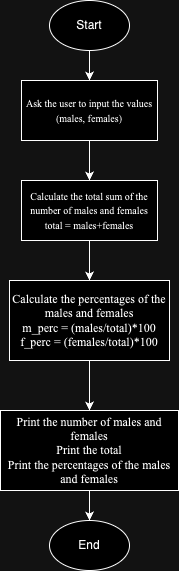

The diagram above was exported from draw.io. Its source (the exported page's mxGraphModel, read from the mxfile embedded in the PNG):
<mxGraphModel dx="954" dy="609" grid="1" gridSize="10" guides="1" tooltips="1" connect="1" arrows="1" fold="1" page="1" pageScale="1" pageWidth="827" pageHeight="1169" math="0" shadow="0">
  <root>
    <mxCell id="WIyWlLk6GJQsqaUBKTNV-0" />
    <mxCell id="WIyWlLk6GJQsqaUBKTNV-1" parent="WIyWlLk6GJQsqaUBKTNV-0" />
    <mxCell id="oWeEybwO2jPUz0KLIiic-5" value="End" style="ellipse;whiteSpace=wrap;html=1;" parent="WIyWlLk6GJQsqaUBKTNV-1" vertex="1">
      <mxGeometry x="382" y="570" width="80" height="50" as="geometry" />
    </mxCell>
    <mxCell id="oWeEybwO2jPUz0KLIiic-18" style="edgeStyle=orthogonalEdgeStyle;rounded=0;orthogonalLoop=1;jettySize=auto;html=1;entryX=0.5;entryY=0;entryDx=0;entryDy=0;" parent="WIyWlLk6GJQsqaUBKTNV-1" source="oWeEybwO2jPUz0KLIiic-8" target="oWeEybwO2jPUz0KLIiic-9" edge="1">
      <mxGeometry relative="1" as="geometry" />
    </mxCell>
    <mxCell id="oWeEybwO2jPUz0KLIiic-8" value="&lt;font style=&quot;font-size: 10px;&quot; face=&quot;Times New Roman&quot;&gt;Ask the user to input the values&lt;br&gt;(males, females)&lt;br&gt;&lt;/font&gt;" style="rounded=0;whiteSpace=wrap;html=1;" parent="WIyWlLk6GJQsqaUBKTNV-1" vertex="1">
      <mxGeometry x="354" y="130" width="136" height="60" as="geometry" />
    </mxCell>
    <mxCell id="oWeEybwO2jPUz0KLIiic-19" style="edgeStyle=orthogonalEdgeStyle;rounded=0;orthogonalLoop=1;jettySize=auto;html=1;entryX=0.5;entryY=0;entryDx=0;entryDy=0;" parent="WIyWlLk6GJQsqaUBKTNV-1" source="oWeEybwO2jPUz0KLIiic-9" target="oWeEybwO2jPUz0KLIiic-12" edge="1">
      <mxGeometry relative="1" as="geometry" />
    </mxCell>
    <mxCell id="oWeEybwO2jPUz0KLIiic-9" value="&lt;font style=&quot;font-size: 10px;&quot; face=&quot;Times New Roman&quot;&gt;Calculate the total sum of the number of males and females&lt;br&gt;total = males+females&lt;br&gt;&lt;/font&gt;" style="rounded=0;whiteSpace=wrap;html=1;" parent="WIyWlLk6GJQsqaUBKTNV-1" vertex="1">
      <mxGeometry x="354" y="230" width="136" height="60" as="geometry" />
    </mxCell>
    <mxCell id="oWeEybwO2jPUz0KLIiic-20" style="edgeStyle=orthogonalEdgeStyle;rounded=0;orthogonalLoop=1;jettySize=auto;html=1;entryX=0.5;entryY=0;entryDx=0;entryDy=0;" parent="WIyWlLk6GJQsqaUBKTNV-1" source="oWeEybwO2jPUz0KLIiic-12" target="oWeEybwO2jPUz0KLIiic-13" edge="1">
      <mxGeometry relative="1" as="geometry" />
    </mxCell>
    <mxCell id="oWeEybwO2jPUz0KLIiic-12" value="&lt;font face=&quot;Times New Roman&quot;&gt;Calculate the percentages of the males and females&lt;br&gt;m_perc = (males/total)*100&lt;br&gt;f_perc = (females/total)*100&lt;br&gt;&lt;/font&gt;" style="rounded=0;whiteSpace=wrap;html=1;" parent="WIyWlLk6GJQsqaUBKTNV-1" vertex="1">
      <mxGeometry x="342" y="330" width="160" height="80" as="geometry" />
    </mxCell>
    <mxCell id="oWeEybwO2jPUz0KLIiic-21" style="edgeStyle=orthogonalEdgeStyle;rounded=0;orthogonalLoop=1;jettySize=auto;html=1;entryX=0.5;entryY=0;entryDx=0;entryDy=0;" parent="WIyWlLk6GJQsqaUBKTNV-1" source="oWeEybwO2jPUz0KLIiic-13" target="oWeEybwO2jPUz0KLIiic-5" edge="1">
      <mxGeometry relative="1" as="geometry" />
    </mxCell>
    <mxCell id="oWeEybwO2jPUz0KLIiic-13" value="&lt;font face=&quot;Times New Roman&quot;&gt;Print the number of males and females&lt;br&gt;Print the total&lt;br&gt;Print the percentages of the males and females&lt;/font&gt;" style="rounded=0;whiteSpace=wrap;html=1;" parent="WIyWlLk6GJQsqaUBKTNV-1" vertex="1">
      <mxGeometry x="333" y="460" width="178" height="80" as="geometry" />
    </mxCell>
    <mxCell id="oWeEybwO2jPUz0KLIiic-16" style="edgeStyle=orthogonalEdgeStyle;rounded=0;orthogonalLoop=1;jettySize=auto;html=1;entryX=0.5;entryY=0;entryDx=0;entryDy=0;" parent="WIyWlLk6GJQsqaUBKTNV-1" source="oWeEybwO2jPUz0KLIiic-15" target="oWeEybwO2jPUz0KLIiic-8" edge="1">
      <mxGeometry relative="1" as="geometry" />
    </mxCell>
    <mxCell id="oWeEybwO2jPUz0KLIiic-15" value="Start" style="ellipse;whiteSpace=wrap;html=1;" parent="WIyWlLk6GJQsqaUBKTNV-1" vertex="1">
      <mxGeometry x="382" y="50" width="80" height="50" as="geometry" />
    </mxCell>
  </root>
</mxGraphModel>